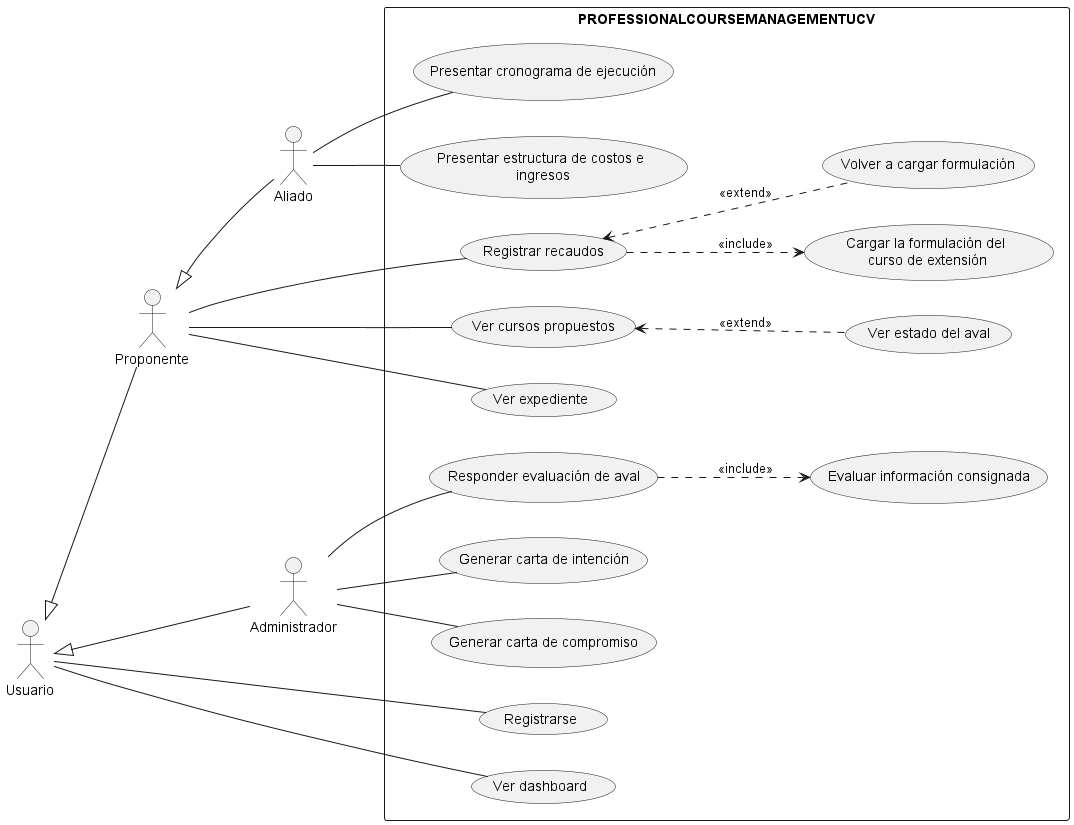

The diagram above was rendered by PlantUML. Its source (embedded in the PNG):
@startuml DiagramaDeCasosDeUso
'INICIO DE CASO DE USO

'PRIMER ACTOR
actor :Usuario: as Men1
actor :Proponente: as Men2
actor :Administrador: as Men3
actor :Aliado: as Men4

Men1 <|-- Men2
Men1 <|-- Men3
Men2 <|-- Men4
left to right direction

'INICIO DEL LIMITE
rectangle PROFESSIONALCOURSEMANAGEMENTUCV{
(Registrarse) as (UC1)


(Registrar recaudos) as (UC3)
(Ver cursos propuestos) as (UC14)
(Ver estado del aval) as (UC12)
(Ver expediente) as (UC11)

'CASO INCLUDE
(Cargar la formulación del\n curso de extensión) as (UC5)

(Ver dashboard) as (UC2)

'CASO EXTEND
(Volver a cargar formulación) as (UCE1)

(Evaluar información consignada) as (UC6)
(Responder evaluación de aval) as (UC7)
(Generar carta de intención) as (UC8)
(Generar carta de compromiso) as (UC13)

(Presentar cronograma de ejecución) as (UC9)
(Presentar estructura de costos e\n ingresos) as (UC10)
}

Men1 -- UC1
Men1 -- UC2

Men2 -- UC3
Men2 -- UC14
UC14 <.. UC12: <<extend>>
Men2 -- UC11
UC3 ..> UC5  : <<include>>

Men3 -- UC7
UC7 ..> UC6  : <<include>>
Men3 -- UC8
Men3 --UC13

Men4 -- UC9
Men4 -- UC10

UC3 <.. UCE1 : <<extend>>

@enduml